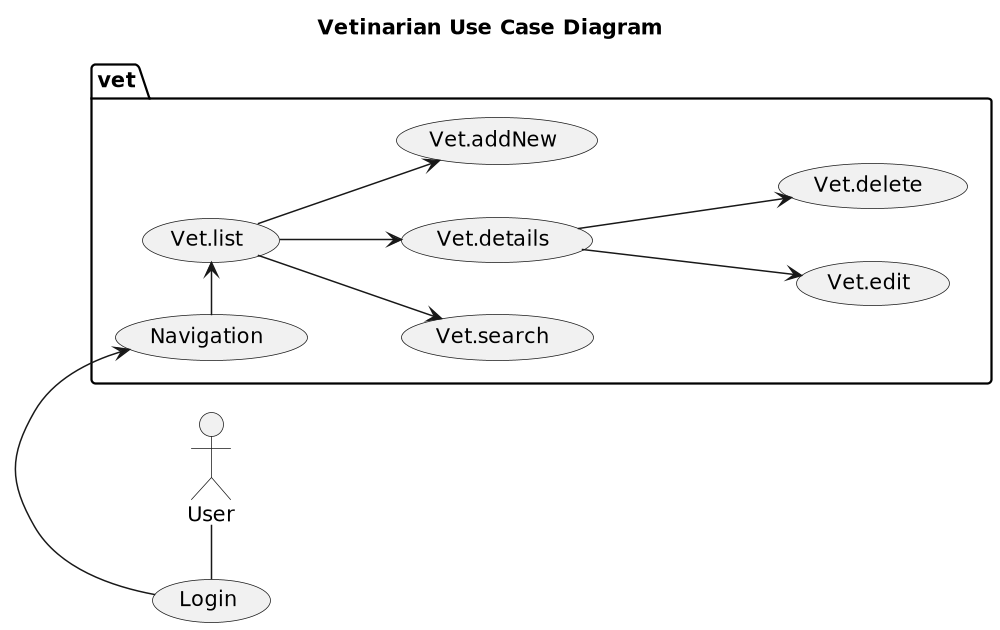

The diagram above was rendered by PlantUML. Its source (embedded in the PNG):
@startuml

title Vetinarian Use Case Diagram

'https://plantuml.com/use-case-diagram

left to right direction
'top to bottom direction

scale 1000 width

User - (Login)
package vet {
    (Login) -> (Navigation)
    (Navigation) -> (Vet.list)
    (Vet.list) --> (Vet.search)
    (Vet.list) --> (Vet.details)
    (Vet.list) --> (Vet.addNew)
    (Vet.details) ---> (Vet.edit)
    (Vet.details) ---> (Vet.delete)
}
@enduml